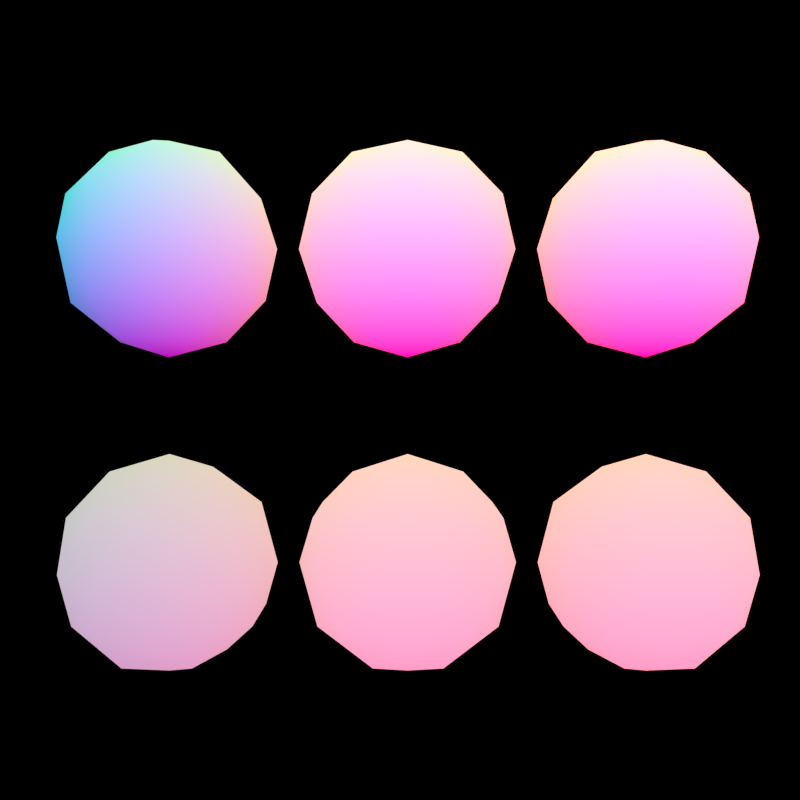 # Source: texture_space_mesh_modifier.blend  (saved by Blender 2.80.74; exported with 4.5.12 LTS)
import bpy
from mathutils import Matrix  # noqa: F401  (used for matrix-valued properties, if any)

bpy.ops.wm.read_factory_settings(use_empty=True)
scene = bpy.context.scene
scene.name = 'Scene'

# ---- collections
col_collection_1 = bpy.data.collections.new('Collection 1'); scene.collection.children.link(col_collection_1)

# ---- materials (node trees are filled in below, after node groups)
mat_material = bpy.data.materials.new('Material')
mat_material.alpha_threshold = 0.0
mat_material.roughness = 0.5
mat_material.line_color = (0.0, 0.0, 0.0, 1.0)

# ---- material node trees
mat_material.use_nodes = True; mat_material.node_tree.nodes.clear()
_N = mat_material.node_tree.nodes; _L = mat_material.node_tree.links
n0 = _N.new('ShaderNodeOutputMaterial'); n0.name = 'Material Output'; n0.location = (300, 300)
n1 = _N.new('ShaderNodeTexCoord'); n1.name = 'Texture Coordinate'; n1.location = (-185, 290)
_L.new(n1.outputs[0], n0.inputs[0])
n0.is_active_output = True

# ---- world
world_world = bpy.data.worlds.new('World'); scene.world = world_world
world_world.use_nodes = True; world_world.node_tree.nodes.clear()
_N = world_world.node_tree.nodes; _L = world_world.node_tree.links
n0 = _N.new('ShaderNodeOutputWorld'); n0.name = 'World Output'; n0.location = (300, 300)
n1 = _N.new('ShaderNodeBackground'); n1.name = 'Background'; n1.location = (10, 300)
n1.inputs[0].default_value = (0.0, 0.0, 0.0, 1.0)
_L.new(n1.outputs[0], n0.inputs[0])
n0.is_active_output = True
world_world.color = (0.004391, 0.03955, 0.1329)
world_world.use_sun_shadow = False
world_world.sun_shadow_jitter_overblur = 0.0
world_world.cycles.sampling_method = 'NONE'
world_world.cycles.sample_map_resolution = 256

# ---- cameras
cam_camera = bpy.data.cameras.new('Camera')
cam_camera.clip_end = 100.0
cam_camera.lens = 35.0
cam_camera.sensor_width = 32.0
cam_camera.sensor_height = 18.0
cam_camera.ortho_scale = 7.314
cam_camera.dof.focus_distance = 0.0

# ---- lights
light_lamp = bpy.data.lights.new('Lamp', 'POINT')
light_lamp.transmission_factor = 0.0
light_lamp.cutoff_distance = 30.0
light_lamp.energy = 100.0
light_lamp.shadow_buffer_clip_start = 1.001
light_lamp.shadow_soft_size = 1.0
light_lamp.shadow_maximum_resolution = 0.006
light_lamp.use_absolute_resolution = True
light_lamp.cycles.use_multiple_importance_sampling = False

# ---- meshes
me_text = bpy.data.meshes.new('Text')
me_text.from_pydata([(0.2435, 0.1569, -0.2649), (0.1246, 0.1569, 0.1012), (0.6285, -0.1706, 0.2649), (0.7474, -0.1706, -0.1012), (0.436, -0.1706, -0.3275), (0.1246, -0.1706, -0.1012), (0.2435, -0.1706, 0.2649), (0.436, -0.373, 6.188e-08), (0.6285, 0.1569, -0.2649), (0.7474, 0.1569, 0.1012), (0.436, 0.1569, 0.3275), (0.436, 0.3592, 2.988e-08), (0.2529, -0.1994, -0.252), (0.436, -0.3183, -0.1925), (0.5491, -0.006878, 0.3482), (0.5491, -0.3183, 0.1557), (0.619, -0.1994, -0.252), (0.3229, -0.006878, 0.3482), (0.7322, -0.1994, 0.09624), (0.436, -0.1994, 0.3114), (0.619, -0.3183, -0.05948), (0.3229, -0.3183, 0.1557), (0.1398, -0.1994, 0.09624), (0.2529, -0.3183, -0.05948), (0.06989, -0.006878, 2.988e-08), (0.1398, -0.006878, 0.2152), (0.3229, -0.006878, -0.3482), (0.1398, -0.006878, -0.2152), (0.7322, -0.006878, -0.2152), (0.5491, -0.006878, -0.3482), (0.7322, -0.006878, 0.2152), (0.8021, -0.006878, 6.188e-08), (0.2529, 0.1856, 0.252), (0.1398, 0.1856, -0.09624), (0.436, 0.1856, -0.3114), (0.7322, 0.1856, -0.09624), (0.619, 0.1856, 0.252), (0.2529, 0.3046, 0.05948), (0.436, 0.3046, 0.1925), (0.3229, 0.3046, -0.1557), (0.5491, 0.3046, -0.1557), (0.619, 0.3046, 0.05948)], [], [(7, 23, 13), (7, 20, 15), (6, 21, 19), (7, 13, 20), (6, 19, 17), (7, 21, 23), (5, 22, 24), (4, 12, 26), (3, 16, 28), (2, 18, 30), (6, 17, 25), (5, 24, 27), (4, 26, 29), (3, 28, 31), (2, 30, 14), (1, 32, 37), (0, 33, 39), (8, 34, 40), (9, 35, 41), (10, 36, 38), (38, 41, 11), (38, 36, 41), (36, 9, 41), (41, 40, 11), (41, 35, 40), (35, 8, 40), (40, 39, 11), (40, 34, 39), (34, 0, 39), (39, 37, 11), (39, 33, 37), (33, 1, 37), (37, 38, 11), (37, 32, 38), (32, 10, 38), (14, 36, 10), (14, 30, 36), (30, 9, 36), (31, 35, 9), (31, 28, 35), (28, 8, 35), (29, 34, 8), (29, 26, 34), (26, 0, 34), (27, 33, 0), (27, 24, 33), (24, 1, 33), (25, 32, 1), (25, 17, 32), (17, 10, 32), (30, 31, 9), (30, 18, 31), (18, 3, 31), (28, 29, 8), (28, 16, 29), (16, 4, 29), (26, 27, 0), (26, 12, 27), (12, 5, 27), (24, 25, 1), (24, 22, 25), (22, 6, 25), (23, 22, 5), (23, 21, 22), (21, 6, 22), (17, 14, 10), (17, 19, 14), (19, 2, 14), (20, 16, 3), (20, 13, 16), (13, 4, 16), (19, 15, 2), (19, 21, 15), (21, 7, 15), (15, 18, 2), (15, 20, 18), (20, 3, 18), (13, 12, 4), (13, 23, 12), (23, 5, 12)])
_uv = me_text.uv_layers.new(name='UVMap')
_uv.uv.foreach_set('vector', [0.09091, 0.0, 0.04545, 0.07873, 0.1364, 0.07873, 0.4545, 0.0, 0.4091, 0.07873, 0.5, 0.07873, 0.7273, 0.1575, 0.6818, 0.07873, 0.6364, 0.1575, 0.2727, 0.0, 0.2273, 0.07873, 0.3182, 0.07873, 0.7273, 0.1575, 0.6364, 0.1575, 0.6818, 0.2362, 0.8182, 0.0, 0.7727, 0.07873, 0.8636, 0.07873, 0.9091, 0.1575, 0.8182, 0.1575, 0.8636, 0.2362, 0.1818, 0.1575, 0.09091, 0.1575, 0.1364, 0.2362, 0.3636, 0.1575, 0.2727, 0.1575, 0.3182, 0.2362, 0.5455, 0.1575, 0.4545, 0.1575, 0.5, 0.2362, 0.7273, 0.1575, 0.6818, 0.2362, 0.7727, 0.2362, 0.9091, 0.1575, 0.8636, 0.2362, 0.9545, 0.2362, 0.1818, 0.1575, 0.1364, 0.2362, 0.2273, 0.2362, 0.3636, 0.1575, 0.3182, 0.2362, 0.4091, 0.2362, 0.5455, 0.1575, 0.5, 0.2362, 0.5909, 0.2362, 0.8182, 0.3149, 0.7273, 0.3149, 0.7727, 0.3937, 1.0, 0.3149, 0.9091, 0.3149, 0.9545, 0.3937, 0.2727, 0.3149, 0.1818, 0.3149, 0.2273, 0.3937, 0.4545, 0.3149, 0.3636, 0.3149, 0.4091, 0.3937, 0.6364, 0.3149, 0.5455, 0.3149, 0.5909, 0.3937, 0.5909, 0.3937, 0.5, 0.3937, 0.5455, 0.4724, 0.5909, 0.3937, 0.5455, 0.3149, 0.5, 0.3937, 0.5455, 0.3149, 0.4545, 0.3149, 0.5, 0.3937, 0.4091, 0.3937, 0.3182, 0.3937, 0.3636, 0.4724, 0.4091, 0.3937, 0.3636, 0.3149, 0.3182, 0.3937, 0.3636, 0.3149, 0.2727, 0.3149, 0.3182, 0.3937, 0.2273, 0.3937, 0.1364, 0.3937, 0.1818, 0.4724, 0.2273, 0.3937, 0.1818, 0.3149, 0.1364, 0.3937, 0.1818, 0.3149, 0.09091, 0.3149, 0.1364, 0.3937, 0.9545, 0.3937, 0.8636, 0.3937, 0.9091, 0.4724, 0.9545, 0.3937, 0.9091, 0.3149, 0.8636, 0.3937, 0.9091, 0.3149, 0.8182, 0.3149, 0.8636, 0.3937, 0.7727, 0.3937, 0.6818, 0.3937, 0.7273, 0.4724, 0.7727, 0.3937, 0.7273, 0.3149, 0.6818, 0.3937, 0.7273, 0.3149, 0.6364, 0.3149, 0.6818, 0.3937, 0.5909, 0.2362, 0.5455, 0.3149, 0.6364, 0.3149, 0.5909, 0.2362, 0.5, 0.2362, 0.5455, 0.3149, 0.5, 0.2362, 0.4545, 0.3149, 0.5455, 0.3149, 0.4091, 0.2362, 0.3636, 0.3149, 0.4545, 0.3149, 0.4091, 0.2362, 0.3182, 0.2362, 0.3636, 0.3149, 0.3182, 0.2362, 0.2727, 0.3149, 0.3636, 0.3149, 0.2273, 0.2362, 0.1818, 0.3149, 0.2727, 0.3149, 0.2273, 0.2362, 0.1364, 0.2362, 0.1818, 0.3149, 0.1364, 0.2362, 0.09091, 0.3149, 0.1818, 0.3149, 0.9545, 0.2362, 0.9091, 0.3149, 1.0, 0.3149, 0.9545, 0.2362, 0.8636, 0.2362, 0.9091, 0.3149, 0.8636, 0.2362, 0.8182, 0.3149, 0.9091, 0.3149, 0.7727, 0.2362, 0.7273, 0.3149, 0.8182, 0.3149, 0.7727, 0.2362, 0.6818, 0.2362, 0.7273, 0.3149, 0.6818, 0.2362, 0.6364, 0.3149, 0.7273, 0.3149, 0.5, 0.2362, 0.4091, 0.2362, 0.4545, 0.3149, 0.5, 0.2362, 0.4545, 0.1575, 0.4091, 0.2362, 0.4545, 0.1575, 0.3636, 0.1575, 0.4091, 0.2362, 0.3182, 0.2362, 0.2273, 0.2362, 0.2727, 0.3149, 0.3182, 0.2362, 0.2727, 0.1575, 0.2273, 0.2362, 0.2727, 0.1575, 0.1818, 0.1575, 0.2273, 0.2362, 0.1364, 0.2362, 0.04545, 0.2362, 0.09091, 0.3149, 0.1364, 0.2362, 0.09091, 0.1575, 0.04545, 0.2362, 0.09091, 0.1575, 0.0, 0.1575, 0.04545, 0.2362, 0.8636, 0.2362, 0.7727, 0.2362, 0.8182, 0.3149, 0.8636, 0.2362, 0.8182, 0.1575, 0.7727, 0.2362, 0.8182, 0.1575, 0.7273, 0.1575, 0.7727, 0.2362, 0.8636, 0.07873, 0.8182, 0.1575, 0.9091, 0.1575, 0.8636, 0.07873, 0.7727, 0.07873, 0.8182, 0.1575, 0.7727, 0.07873, 0.7273, 0.1575, 0.8182, 0.1575, 0.6818, 0.2362, 0.5909, 0.2362, 0.6364, 0.3149, 0.6818, 0.2362, 0.6364, 0.1575, 0.5909, 0.2362, 0.6364, 0.1575, 0.5455, 0.1575, 0.5909, 0.2362, 0.3182, 0.07873, 0.2727, 0.1575, 0.3636, 0.1575, 0.3182, 0.07873, 0.2273, 0.07873, 0.2727, 0.1575, 0.2273, 0.07873, 0.1818, 0.1575, 0.2727, 0.1575, 0.6364, 0.1575, 0.5909, 0.07873, 0.5455, 0.1575, 0.6364, 0.1575, 0.6818, 0.07873, 0.5909, 0.07873, 0.6818, 0.07873, 0.6364, 0.0, 0.5909, 0.07873, 0.5, 0.07873, 0.4545, 0.1575, 0.5455, 0.1575, 0.5, 0.07873, 0.4091, 0.07873, 0.4545, 0.1575, 0.4091, 0.07873, 0.3636, 0.1575, 0.4545, 0.1575, 0.1364, 0.07873, 0.09091, 0.1575, 0.1818, 0.1575, 0.1364, 0.07873, 0.04545, 0.07873, 0.09091, 0.1575, 0.04545, 0.07873, 0.0, 0.1575, 0.09091, 0.1575])
me_text.materials.append(mat_material)
me_text.use_remesh_preserve_volume = False
me_text.use_remesh_preserve_attributes = False
me_text.use_mirror_vertex_groups = False
me_text.update()
me_text_001 = bpy.data.meshes.new('Text.001')
me_text_001.from_pydata([(0.2435, 0.1569, -0.2649), (0.1246, 0.1569, 0.1012), (0.6285, -0.1706, 0.2649), (0.7474, -0.1706, -0.1012), (0.436, -0.1706, -0.3275), (0.1246, -0.1706, -0.1012), (0.2435, -0.1706, 0.2649), (0.436, -0.373, 6.188e-08), (0.6285, 0.1569, -0.2649), (0.7474, 0.1569, 0.1012), (0.436, 0.1569, 0.3275), (0.436, 0.3592, 2.988e-08), (0.2529, -0.1994, -0.252), (0.436, -0.3183, -0.1925), (0.5491, -0.006878, 0.3482), (0.5491, -0.3183, 0.1557), (0.619, -0.1994, -0.252), (0.3229, -0.006878, 0.3482), (0.7322, -0.1994, 0.09624), (0.436, -0.1994, 0.3114), (0.619, -0.3183, -0.05948), (0.3229, -0.3183, 0.1557), (0.1398, -0.1994, 0.09624), (0.2529, -0.3183, -0.05948), (0.06989, -0.006878, 2.988e-08), (0.1398, -0.006878, 0.2152), (0.3229, -0.006878, -0.3482), (0.1398, -0.006878, -0.2152), (0.7322, -0.006878, -0.2152), (0.5491, -0.006878, -0.3482), (0.7322, -0.006878, 0.2152), (0.8021, -0.006878, 6.188e-08), (0.2529, 0.1856, 0.252), (0.1398, 0.1856, -0.09624), (0.436, 0.1856, -0.3114), (0.7322, 0.1856, -0.09624), (0.619, 0.1856, 0.252), (0.2529, 0.3046, 0.05948), (0.436, 0.3046, 0.1925), (0.3229, 0.3046, -0.1557), (0.5491, 0.3046, -0.1557), (0.619, 0.3046, 0.05948)], [], [(7, 23, 13), (7, 20, 15), (6, 21, 19), (7, 13, 20), (6, 19, 17), (7, 21, 23), (5, 22, 24), (4, 12, 26), (3, 16, 28), (2, 18, 30), (6, 17, 25), (5, 24, 27), (4, 26, 29), (3, 28, 31), (2, 30, 14), (1, 32, 37), (0, 33, 39), (8, 34, 40), (9, 35, 41), (10, 36, 38), (38, 41, 11), (38, 36, 41), (36, 9, 41), (41, 40, 11), (41, 35, 40), (35, 8, 40), (40, 39, 11), (40, 34, 39), (34, 0, 39), (39, 37, 11), (39, 33, 37), (33, 1, 37), (37, 38, 11), (37, 32, 38), (32, 10, 38), (14, 36, 10), (14, 30, 36), (30, 9, 36), (31, 35, 9), (31, 28, 35), (28, 8, 35), (29, 34, 8), (29, 26, 34), (26, 0, 34), (27, 33, 0), (27, 24, 33), (24, 1, 33), (25, 32, 1), (25, 17, 32), (17, 10, 32), (30, 31, 9), (30, 18, 31), (18, 3, 31), (28, 29, 8), (28, 16, 29), (16, 4, 29), (26, 27, 0), (26, 12, 27), (12, 5, 27), (24, 25, 1), (24, 22, 25), (22, 6, 25), (23, 22, 5), (23, 21, 22), (21, 6, 22), (17, 14, 10), (17, 19, 14), (19, 2, 14), (20, 16, 3), (20, 13, 16), (13, 4, 16), (19, 15, 2), (19, 21, 15), (21, 7, 15), (15, 18, 2), (15, 20, 18), (20, 3, 18), (13, 12, 4), (13, 23, 12), (23, 5, 12)])
_uv = me_text_001.uv_layers.new(name='UVMap')
_uv.uv.foreach_set('vector', [0.09091, 0.0, 0.04545, 0.07873, 0.1364, 0.07873, 0.4545, 0.0, 0.4091, 0.07873, 0.5, 0.07873, 0.7273, 0.1575, 0.6818, 0.07873, 0.6364, 0.1575, 0.2727, 0.0, 0.2273, 0.07873, 0.3182, 0.07873, 0.7273, 0.1575, 0.6364, 0.1575, 0.6818, 0.2362, 0.8182, 0.0, 0.7727, 0.07873, 0.8636, 0.07873, 0.9091, 0.1575, 0.8182, 0.1575, 0.8636, 0.2362, 0.1818, 0.1575, 0.09091, 0.1575, 0.1364, 0.2362, 0.3636, 0.1575, 0.2727, 0.1575, 0.3182, 0.2362, 0.5455, 0.1575, 0.4545, 0.1575, 0.5, 0.2362, 0.7273, 0.1575, 0.6818, 0.2362, 0.7727, 0.2362, 0.9091, 0.1575, 0.8636, 0.2362, 0.9545, 0.2362, 0.1818, 0.1575, 0.1364, 0.2362, 0.2273, 0.2362, 0.3636, 0.1575, 0.3182, 0.2362, 0.4091, 0.2362, 0.5455, 0.1575, 0.5, 0.2362, 0.5909, 0.2362, 0.8182, 0.3149, 0.7273, 0.3149, 0.7727, 0.3937, 1.0, 0.3149, 0.9091, 0.3149, 0.9545, 0.3937, 0.2727, 0.3149, 0.1818, 0.3149, 0.2273, 0.3937, 0.4545, 0.3149, 0.3636, 0.3149, 0.4091, 0.3937, 0.6364, 0.3149, 0.5455, 0.3149, 0.5909, 0.3937, 0.5909, 0.3937, 0.5, 0.3937, 0.5455, 0.4724, 0.5909, 0.3937, 0.5455, 0.3149, 0.5, 0.3937, 0.5455, 0.3149, 0.4545, 0.3149, 0.5, 0.3937, 0.4091, 0.3937, 0.3182, 0.3937, 0.3636, 0.4724, 0.4091, 0.3937, 0.3636, 0.3149, 0.3182, 0.3937, 0.3636, 0.3149, 0.2727, 0.3149, 0.3182, 0.3937, 0.2273, 0.3937, 0.1364, 0.3937, 0.1818, 0.4724, 0.2273, 0.3937, 0.1818, 0.3149, 0.1364, 0.3937, 0.1818, 0.3149, 0.09091, 0.3149, 0.1364, 0.3937, 0.9545, 0.3937, 0.8636, 0.3937, 0.9091, 0.4724, 0.9545, 0.3937, 0.9091, 0.3149, 0.8636, 0.3937, 0.9091, 0.3149, 0.8182, 0.3149, 0.8636, 0.3937, 0.7727, 0.3937, 0.6818, 0.3937, 0.7273, 0.4724, 0.7727, 0.3937, 0.7273, 0.3149, 0.6818, 0.3937, 0.7273, 0.3149, 0.6364, 0.3149, 0.6818, 0.3937, 0.5909, 0.2362, 0.5455, 0.3149, 0.6364, 0.3149, 0.5909, 0.2362, 0.5, 0.2362, 0.5455, 0.3149, 0.5, 0.2362, 0.4545, 0.3149, 0.5455, 0.3149, 0.4091, 0.2362, 0.3636, 0.3149, 0.4545, 0.3149, 0.4091, 0.2362, 0.3182, 0.2362, 0.3636, 0.3149, 0.3182, 0.2362, 0.2727, 0.3149, 0.3636, 0.3149, 0.2273, 0.2362, 0.1818, 0.3149, 0.2727, 0.3149, 0.2273, 0.2362, 0.1364, 0.2362, 0.1818, 0.3149, 0.1364, 0.2362, 0.09091, 0.3149, 0.1818, 0.3149, 0.9545, 0.2362, 0.9091, 0.3149, 1.0, 0.3149, 0.9545, 0.2362, 0.8636, 0.2362, 0.9091, 0.3149, 0.8636, 0.2362, 0.8182, 0.3149, 0.9091, 0.3149, 0.7727, 0.2362, 0.7273, 0.3149, 0.8182, 0.3149, 0.7727, 0.2362, 0.6818, 0.2362, 0.7273, 0.3149, 0.6818, 0.2362, 0.6364, 0.3149, 0.7273, 0.3149, 0.5, 0.2362, 0.4091, 0.2362, 0.4545, 0.3149, 0.5, 0.2362, 0.4545, 0.1575, 0.4091, 0.2362, 0.4545, 0.1575, 0.3636, 0.1575, 0.4091, 0.2362, 0.3182, 0.2362, 0.2273, 0.2362, 0.2727, 0.3149, 0.3182, 0.2362, 0.2727, 0.1575, 0.2273, 0.2362, 0.2727, 0.1575, 0.1818, 0.1575, 0.2273, 0.2362, 0.1364, 0.2362, 0.04545, 0.2362, 0.09091, 0.3149, 0.1364, 0.2362, 0.09091, 0.1575, 0.04545, 0.2362, 0.09091, 0.1575, 0.0, 0.1575, 0.04545, 0.2362, 0.8636, 0.2362, 0.7727, 0.2362, 0.8182, 0.3149, 0.8636, 0.2362, 0.8182, 0.1575, 0.7727, 0.2362, 0.8182, 0.1575, 0.7273, 0.1575, 0.7727, 0.2362, 0.8636, 0.07873, 0.8182, 0.1575, 0.9091, 0.1575, 0.8636, 0.07873, 0.7727, 0.07873, 0.8182, 0.1575, 0.7727, 0.07873, 0.7273, 0.1575, 0.8182, 0.1575, 0.6818, 0.2362, 0.5909, 0.2362, 0.6364, 0.3149, 0.6818, 0.2362, 0.6364, 0.1575, 0.5909, 0.2362, 0.6364, 0.1575, 0.5455, 0.1575, 0.5909, 0.2362, 0.3182, 0.07873, 0.2727, 0.1575, 0.3636, 0.1575, 0.3182, 0.07873, 0.2273, 0.07873, 0.2727, 0.1575, 0.2273, 0.07873, 0.1818, 0.1575, 0.2727, 0.1575, 0.6364, 0.1575, 0.5909, 0.07873, 0.5455, 0.1575, 0.6364, 0.1575, 0.6818, 0.07873, 0.5909, 0.07873, 0.6818, 0.07873, 0.6364, 0.0, 0.5909, 0.07873, 0.5, 0.07873, 0.4545, 0.1575, 0.5455, 0.1575, 0.5, 0.07873, 0.4091, 0.07873, 0.4545, 0.1575, 0.4091, 0.07873, 0.3636, 0.1575, 0.4545, 0.1575, 0.1364, 0.07873, 0.09091, 0.1575, 0.1818, 0.1575, 0.1364, 0.07873, 0.04545, 0.07873, 0.09091, 0.1575, 0.04545, 0.07873, 0.0, 0.1575, 0.09091, 0.1575])
me_text_001.materials.append(mat_material)
me_text_001.use_remesh_preserve_volume = False
me_text_001.use_remesh_preserve_attributes = False
me_text_001.use_mirror_vertex_groups = False
me_text_001.auto_texspace = False
me_text_001.update()

# ---- objects
ob_text = bpy.data.objects.new('Text', me_text)
ob_lamp = bpy.data.objects.new('Lamp', light_lamp)
ob_camera = bpy.data.objects.new('Camera', cam_camera)
ob_text_001 = bpy.data.objects.new('Text.001', me_text_001)

# ---- transforms, parenting, visibility, modifiers, constraints
ob_text.location = (-2.96e-08, -1.218, 0.5181)
ob_text.rotation_euler = (1.571, -4.371e-08, 1.571)
ob_text.show_texture_space = True
ob_text.lineart.crease_threshold = 0.0
_m = ob_text.modifiers.new('Array', 'ARRAY')
_m.count = 3
_m.constant_offset_displace = (0.0, 0.0, 0.0)
_m.relative_offset_displace = (1.1, 0.0, 0.0)
ob_lamp.location = (4.076, 1.005, 2.904)
ob_lamp.rotation_euler = (0.6503, 0.05522, 1.866)
ob_lamp.lock_rotations_4d = False
ob_lamp.empty_display_type = 'ARROWS'
ob_lamp.color = (0.0, 0.0, 0.0, 0.0)
ob_lamp.lineart.crease_threshold = 0.0
ob_camera.location = (2.958, -8.928e-08, -1.542e-07)
ob_camera.rotation_euler = (1.571, 7.55e-08, 1.571)
ob_camera.lock_rotations_4d = False
ob_camera.empty_display_type = 'ARROWS'
ob_camera.color = (0.0, 0.0, 0.0, 0.0)
ob_camera.display_type = 'WIRE'
ob_camera.lineart.crease_threshold = 0.0
ob_text_001.location = (5.027e-08, -1.216, -0.5411)
ob_text_001.rotation_euler = (1.571, -4.371e-08, 1.571)
ob_text_001.show_texture_space = True
ob_text_001.lineart.crease_threshold = 0.0
_m = ob_text_001.modifiers.new('Array', 'ARRAY')
_m.count = 3
_m.constant_offset_displace = (0.0, 0.0, 0.0)
_m.relative_offset_displace = (1.1, 0.0, 0.0)

# ---- collection membership
col_collection_1.objects.link(ob_text)
col_collection_1.objects.link(ob_lamp)
col_collection_1.objects.link(ob_camera)
col_collection_1.objects.link(ob_text_001)

# ---- scene / render settings (as saved in the file)
scene.camera = ob_camera
scene.frame_start = 1; scene.frame_end = 250; scene.frame_set(1)
scene.render.engine = 'CYCLES'
scene.render.image_settings.color_mode = 'RGB'
scene.render.resolution_x = 256
scene.render.resolution_y = 256
scene.render.resolution_percentage = 50
scene.render.dither_intensity = 0.0
scene.render.use_border = True
scene.render.bake_margin = 2
scene.render.bake_bias = 0.0
scene.cycles.use_denoising = False
scene.cycles.samples = 25
scene.cycles.sampling_pattern = 'TABULATED_SOBOL'
scene.cycles.light_sampling_threshold = 0.0
scene.cycles.use_adaptive_sampling = False
scene.cycles.use_light_tree = False
scene.cycles.blur_glossy = 0.0
scene.cycles.pixel_filter_type = 'GAUSSIAN'
scene.cycles.sample_clamp_indirect = 0.0
scene.view_settings.view_transform = 'Standard'
bpy.context.view_layer.update()
